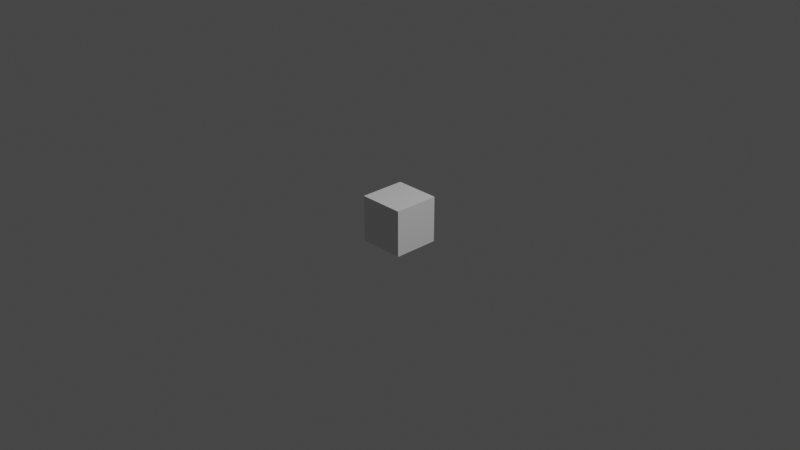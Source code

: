 # Source: Body.blend  (saved by Blender 2.91.10; exported with 4.5.12 LTS)
import bpy
from mathutils import Matrix  # noqa: F401  (used for matrix-valued properties, if any)

bpy.ops.wm.read_factory_settings(use_empty=True)
scene = bpy.context.scene
scene.name = 'Scene'

# ---- collections
col_collection = bpy.data.collections.new('Collection'); scene.collection.children.link(col_collection)

# ---- materials (node trees are filled in below, after node groups)
mat_material = bpy.data.materials.new('Material')
mat_material.alpha_threshold = 0.0
mat_material.use_transparent_shadow = False
mat_material.line_color = (0.0, 0.0, 0.0, 1.0)

# ---- material node trees
mat_material.use_nodes = True; mat_material.node_tree.nodes.clear()
_N = mat_material.node_tree.nodes; _L = mat_material.node_tree.links
n0 = _N.new('ShaderNodeOutputMaterial'); n0.name = 'Material Output'; n0.location = (300, 300)
n1 = _N.new('ShaderNodeBsdfPrincipled'); n1.name = 'Principled BSDF'; n1.location = (10, 300)
n1.distribution = 'GGX'
n1.subsurface_method = 'BURLEY'
n1.inputs[2].default_value = 0.4
n1.inputs[3].default_value = 1.45
n1.inputs[27].default_value = (0.0, 0.0, 0.0, 1.0)
n1.inputs[28].default_value = 1.0
_L.new(n1.outputs[0], n0.inputs[0])
n0.is_active_output = True

# ---- world
world_world = bpy.data.worlds.new('World'); scene.world = world_world
world_world.use_nodes = True; world_world.node_tree.nodes.clear()
_N = world_world.node_tree.nodes; _L = world_world.node_tree.links
n0 = _N.new('ShaderNodeOutputWorld'); n0.name = 'World Output'; n0.location = (300, 300)
n1 = _N.new('ShaderNodeBackground'); n1.name = 'Background'; n1.location = (10, 300)
n1.inputs[0].default_value = (0.05088, 0.05088, 0.05088, 1.0)
_L.new(n1.outputs[0], n0.inputs[0])
n0.is_active_output = True
world_world.color = (0.05088, 0.05088, 0.05088)
world_world.use_sun_shadow = False
world_world.sun_shadow_jitter_overblur = 0.0

# ---- cameras
cam_camera = bpy.data.cameras.new('Camera')
cam_camera.clip_end = 100.0
cam_camera.ortho_scale = 7.314

# ---- lights
light_light = bpy.data.lights.new('Light', 'POINT')
light_light.transmission_factor = 0.0
light_light.energy = 1000.0
light_light.shadow_soft_size = 0.1
light_light.shadow_maximum_resolution = 0.006
light_light.use_absolute_resolution = True

# ---- meshes
me_cube = bpy.data.meshes.new('Cube')
me_cube.from_pydata([(1.0, 1.0, 1.0), (1.0, 1.0, -1.0), (1.0, -1.0, 1.0), (1.0, -1.0, -1.0), (-1.0, 1.0, 1.0), (-1.0, 1.0, -1.0), (-1.0, -1.0, 1.0), (-1.0, -1.0, -1.0)], [], [(0, 4, 6, 2), (3, 2, 6, 7), (7, 6, 4, 5), (5, 1, 3, 7), (1, 0, 2, 3), (5, 4, 0, 1)])
_uv = me_cube.uv_layers.new(name='UVMap')
_uv.uv.foreach_set('vector', [0.625, 0.5, 0.875, 0.5, 0.875, 0.75, 0.625, 0.75, 0.375, 0.75, 0.625, 0.75, 0.625, 1.0, 0.375, 1.0, 0.375, 0.0, 0.625, 0.0, 0.625, 0.25, 0.375, 0.25, 0.125, 0.5, 0.375, 0.5, 0.375, 0.75, 0.125, 0.75, 0.375, 0.5, 0.625, 0.5, 0.625, 0.75, 0.375, 0.75, 0.375, 0.25, 0.625, 0.25, 0.625, 0.5, 0.375, 0.5])
me_cube.materials.append(mat_material)
me_cube.use_remesh_preserve_volume = False
me_cube.use_remesh_preserve_attributes = False
me_cube.use_mirror_vertex_groups = False
me_cube.update()

# ---- objects
ob_cube = bpy.data.objects.new('Cube', me_cube)
ob_light = bpy.data.objects.new('Light', light_light)
ob_camera = bpy.data.objects.new('Camera', cam_camera)

# ---- transforms, parenting, visibility, modifiers, constraints
ob_cube.location = (0.0, 0.0, 0.0)
ob_cube.scale = (0.25, 0.25, 0.25)
ob_cube.lock_rotations_4d = False
ob_cube.empty_display_type = 'ARROWS'
ob_cube.lineart.crease_threshold = 0.0
ob_light.location = (4.076, 1.005, 5.904)
ob_light.rotation_euler = (0.6503, 0.05522, 1.866)
ob_light.lock_rotations_4d = False
ob_light.empty_display_type = 'ARROWS'
ob_light.color = (0.0, 0.0, 0.0, 0.0)
ob_light.lineart.crease_threshold = 0.0
ob_camera.location = (7.359, -6.926, 4.958)
ob_camera.rotation_euler = (1.109, 0.0, 0.8149)
ob_camera.lock_rotations_4d = False
ob_camera.empty_display_type = 'ARROWS'
ob_camera.color = (0.0, 0.0, 0.0, 0.0)
ob_camera.display_type = 'WIRE'
ob_camera.lineart.crease_threshold = 0.0

# ---- collection membership
col_collection.objects.link(ob_cube)
col_collection.objects.link(ob_light)
col_collection.objects.link(ob_camera)

# ---- scene / render settings (as saved in the file)
scene.camera = ob_camera
scene.frame_start = 1; scene.frame_end = 250; scene.frame_set(1)
scene.render.engine = 'BLENDER_EEVEE_NEXT'
scene.cycles.use_denoising = False
scene.cycles.samples = 128
scene.cycles.sampling_pattern = 'TABULATED_SOBOL'
scene.cycles.use_adaptive_sampling = False
scene.cycles.use_light_tree = False
scene.view_settings.view_transform = 'Filmic'
bpy.context.view_layer.update()
